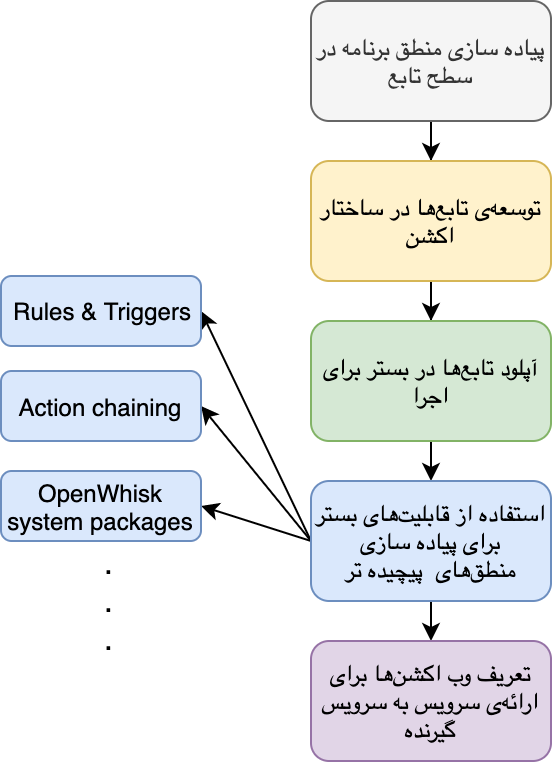

The diagram above was exported from draw.io. Its source (the exported page's mxGraphModel, read from the mxfile embedded in the PNG):
<mxGraphModel dx="932" dy="543" grid="1" gridSize="10" guides="1" tooltips="1" connect="1" arrows="1" fold="1" page="1" pageScale="1" pageWidth="850" pageHeight="1100" math="0" shadow="0">
  <root>
    <mxCell id="0" />
    <mxCell id="1" parent="0" />
    <mxCell id="SqIer0rKlL52AXZv3CqG-5" value="" style="edgeStyle=orthogonalEdgeStyle;rounded=0;orthogonalLoop=1;jettySize=auto;html=1;" edge="1" parent="1" source="SqIer0rKlL52AXZv3CqG-1" target="SqIer0rKlL52AXZv3CqG-2">
      <mxGeometry relative="1" as="geometry" />
    </mxCell>
    <mxCell id="SqIer0rKlL52AXZv3CqG-1" value="پیاده سازی منطق برنامه در سطح تابع" style="rounded=1;whiteSpace=wrap;html=1;fillColor=#f5f5f5;strokeColor=#666666;fontColor=#333333;" vertex="1" parent="1">
      <mxGeometry x="365" y="80" width="120" height="60" as="geometry" />
    </mxCell>
    <mxCell id="SqIer0rKlL52AXZv3CqG-6" value="" style="edgeStyle=orthogonalEdgeStyle;rounded=0;orthogonalLoop=1;jettySize=auto;html=1;" edge="1" parent="1" source="SqIer0rKlL52AXZv3CqG-2" target="SqIer0rKlL52AXZv3CqG-3">
      <mxGeometry relative="1" as="geometry" />
    </mxCell>
    <mxCell id="SqIer0rKlL52AXZv3CqG-2" value="توسعهی تابعها در ساختار اکشن" style="rounded=1;whiteSpace=wrap;html=1;fillColor=#fff2cc;strokeColor=#d6b656;" vertex="1" parent="1">
      <mxGeometry x="365" y="160" width="120" height="60" as="geometry" />
    </mxCell>
    <mxCell id="SqIer0rKlL52AXZv3CqG-8" value="" style="rounded=0;orthogonalLoop=1;jettySize=auto;html=1;" edge="1" parent="1" source="SqIer0rKlL52AXZv3CqG-3" target="SqIer0rKlL52AXZv3CqG-4">
      <mxGeometry relative="1" as="geometry" />
    </mxCell>
    <mxCell id="SqIer0rKlL52AXZv3CqG-3" value="آپلود تابعها در بستر برای اجرا" style="rounded=1;whiteSpace=wrap;html=1;fillColor=#d5e8d4;strokeColor=#82b366;" vertex="1" parent="1">
      <mxGeometry x="365" y="240" width="120" height="60" as="geometry" />
    </mxCell>
    <mxCell id="SqIer0rKlL52AXZv3CqG-10" value="" style="edgeStyle=none;rounded=0;orthogonalLoop=1;jettySize=auto;html=1;" edge="1" parent="1" source="SqIer0rKlL52AXZv3CqG-4" target="SqIer0rKlL52AXZv3CqG-9">
      <mxGeometry relative="1" as="geometry" />
    </mxCell>
    <mxCell id="SqIer0rKlL52AXZv3CqG-16" value="" style="edgeStyle=none;rounded=0;orthogonalLoop=1;jettySize=auto;html=1;entryX=1;entryY=0.5;entryDx=0;entryDy=0;exitX=0;exitY=0.5;exitDx=0;exitDy=0;" edge="1" parent="1" source="SqIer0rKlL52AXZv3CqG-4" target="SqIer0rKlL52AXZv3CqG-15">
      <mxGeometry relative="1" as="geometry" />
    </mxCell>
    <mxCell id="SqIer0rKlL52AXZv3CqG-21" value="" style="edgeStyle=none;rounded=0;orthogonalLoop=1;jettySize=auto;html=1;entryX=1;entryY=0.5;entryDx=0;entryDy=0;exitX=0;exitY=0.5;exitDx=0;exitDy=0;" edge="1" parent="1" source="SqIer0rKlL52AXZv3CqG-4" target="SqIer0rKlL52AXZv3CqG-19">
      <mxGeometry relative="1" as="geometry">
        <mxPoint x="285" y="350" as="targetPoint" />
      </mxGeometry>
    </mxCell>
    <mxCell id="SqIer0rKlL52AXZv3CqG-26" value="" style="edgeStyle=none;rounded=0;orthogonalLoop=1;jettySize=auto;html=1;entryX=1;entryY=0.5;entryDx=0;entryDy=0;exitX=0;exitY=0.5;exitDx=0;exitDy=0;" edge="1" parent="1" source="SqIer0rKlL52AXZv3CqG-4" target="SqIer0rKlL52AXZv3CqG-22">
      <mxGeometry relative="1" as="geometry">
        <mxPoint x="285" y="350" as="targetPoint" />
      </mxGeometry>
    </mxCell>
    <mxCell id="SqIer0rKlL52AXZv3CqG-4" value="استفاده از قابلیتهای بستر برای پیاده سازی منطقهای&amp;nbsp; پیچیده تر" style="rounded=1;whiteSpace=wrap;html=1;fillColor=#dae8fc;strokeColor=#6c8ebf;" vertex="1" parent="1">
      <mxGeometry x="365" y="320" width="120" height="60" as="geometry" />
    </mxCell>
    <mxCell id="SqIer0rKlL52AXZv3CqG-9" value="تعریف وب اکشنها برای ارائهی سرویس به سرویس گیرنده" style="rounded=1;whiteSpace=wrap;html=1;fillColor=#e1d5e7;strokeColor=#9673a6;" vertex="1" parent="1">
      <mxGeometry x="365" y="400" width="120" height="60" as="geometry" />
    </mxCell>
    <mxCell id="SqIer0rKlL52AXZv3CqG-31" value="" style="group" vertex="1" connectable="0" parent="1">
      <mxGeometry x="210" y="217.5" width="100" height="182.5" as="geometry" />
    </mxCell>
    <mxCell id="SqIer0rKlL52AXZv3CqG-15" value="Rules &amp;amp; Triggers" style="rounded=1;whiteSpace=wrap;html=1;fillColor=#dae8fc;strokeColor=#6c8ebf;" vertex="1" parent="SqIer0rKlL52AXZv3CqG-31">
      <mxGeometry width="100" height="35" as="geometry" />
    </mxCell>
    <mxCell id="SqIer0rKlL52AXZv3CqG-19" value="Action chaining" style="rounded=1;whiteSpace=wrap;html=1;fillColor=#dae8fc;strokeColor=#6c8ebf;" vertex="1" parent="SqIer0rKlL52AXZv3CqG-31">
      <mxGeometry y="47.5" width="100" height="35" as="geometry" />
    </mxCell>
    <mxCell id="SqIer0rKlL52AXZv3CqG-22" value="OpenWhisk system packages" style="rounded=1;whiteSpace=wrap;html=1;fillColor=#dae8fc;strokeColor=#6c8ebf;" vertex="1" parent="SqIer0rKlL52AXZv3CqG-31">
      <mxGeometry y="97.5" width="100" height="35" as="geometry" />
    </mxCell>
    <mxCell id="SqIer0rKlL52AXZv3CqG-29" value="&lt;font style=&quot;font-size: 16px&quot;&gt;.&lt;br&gt;.&lt;br&gt;.&lt;br&gt;&lt;/font&gt;" style="text;html=1;resizable=0;points=[];autosize=1;align=left;verticalAlign=top;spacingTop=-4;" vertex="1" parent="SqIer0rKlL52AXZv3CqG-31">
      <mxGeometry x="50" y="132.5" width="20" height="50" as="geometry" />
    </mxCell>
  </root>
</mxGraphModel>